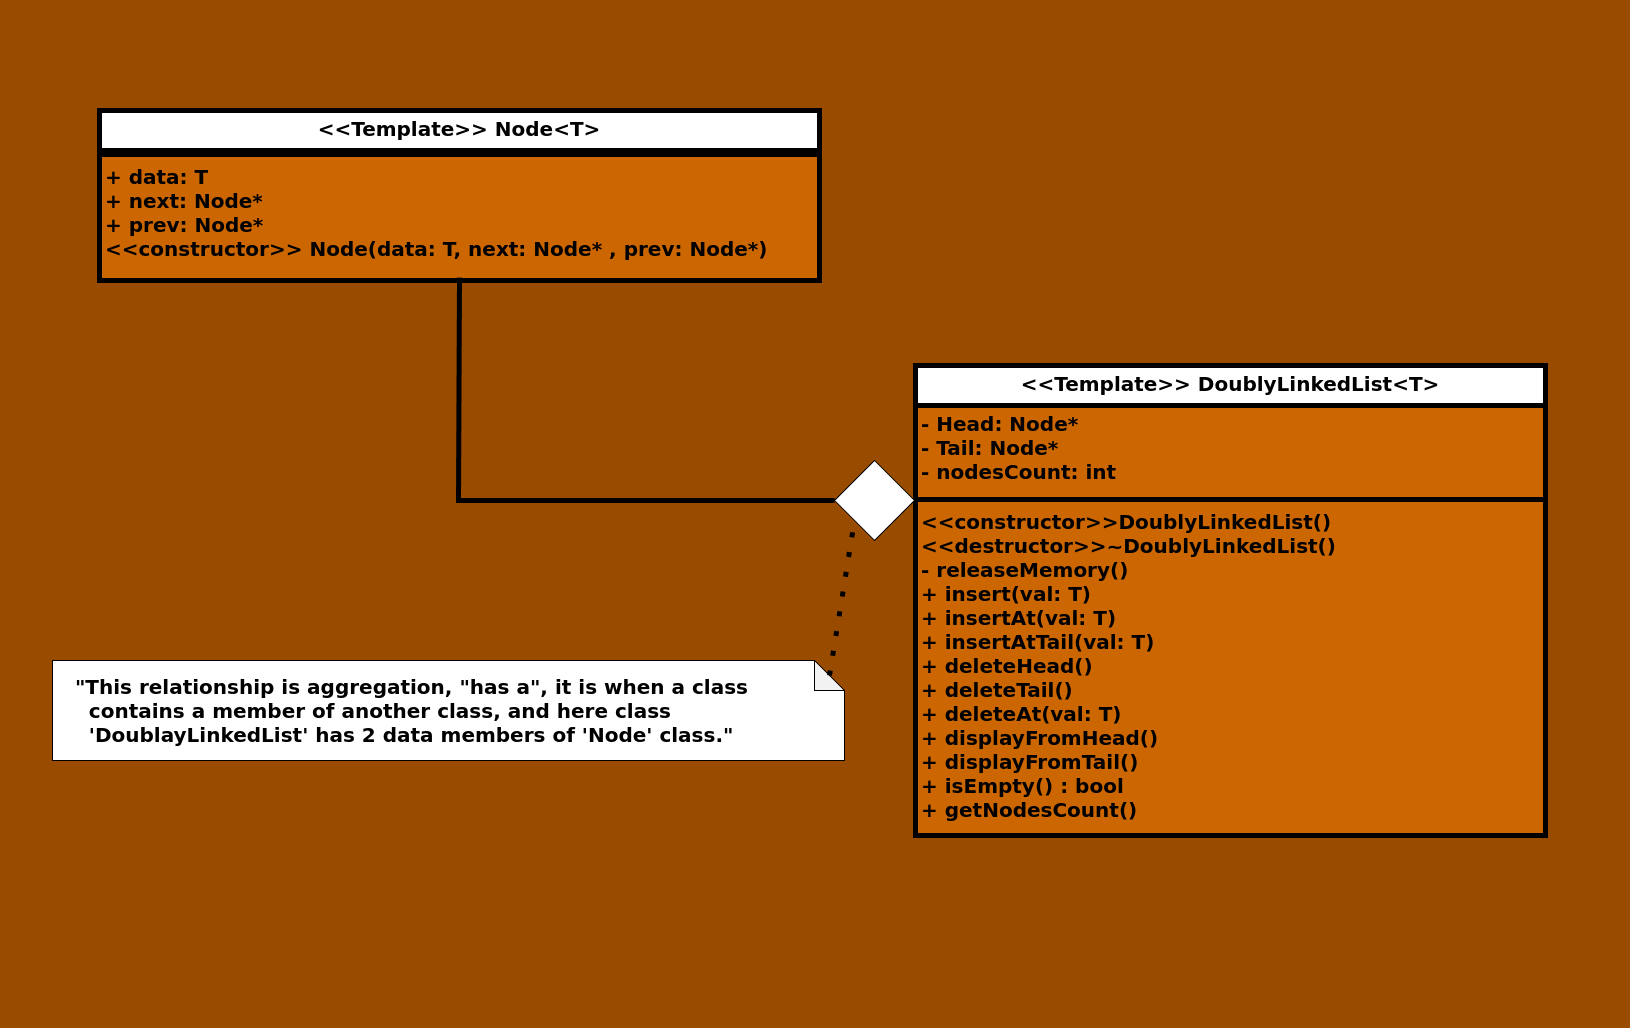

The diagram above was exported from draw.io. Its source (the exported page's mxGraphModel, read from the mxfile embedded in the PNG):
<mxGraphModel dx="-1376" dy="1985" grid="1" gridSize="10" guides="1" tooltips="1" connect="1" arrows="1" fold="1" page="1" pageScale="1" pageWidth="827" pageHeight="1169" background="#994C00" math="0" shadow="0">
  <root>
    <mxCell id="WIyWlLk6GJQsqaUBKTNV-0" />
    <mxCell id="WIyWlLk6GJQsqaUBKTNV-1" parent="WIyWlLk6GJQsqaUBKTNV-0" />
    <mxCell id="Qj4TKJi5WBFzzksW3z4p-4" value="&amp;lt;&amp;lt;Template&amp;gt;&amp;gt; Node&amp;lt;T&amp;gt;" style="swimlane;fontStyle=1;align=center;verticalAlign=top;childLayout=stackLayout;horizontal=1;startSize=40;horizontalStack=0;resizeParent=1;resizeParentMax=0;resizeLast=0;collapsible=1;marginBottom=0;whiteSpace=wrap;html=1;fontSize=20;strokeWidth=5;swimlaneFillColor=#CC6600;" parent="WIyWlLk6GJQsqaUBKTNV-1" vertex="1">
      <mxGeometry x="2595" y="70" width="720" height="170" as="geometry" />
    </mxCell>
    <mxCell id="Qj4TKJi5WBFzzksW3z4p-6" value="" style="line;strokeWidth=5;fillColor=none;align=left;verticalAlign=middle;spacingTop=-1;spacingLeft=3;spacingRight=3;rotatable=0;labelPosition=right;points=[];portConstraint=eastwest;strokeColor=inherit;fontStyle=1;fontSize=20;" parent="Qj4TKJi5WBFzzksW3z4p-4" vertex="1">
      <mxGeometry y="40" width="720" height="8" as="geometry" />
    </mxCell>
    <mxCell id="Qj4TKJi5WBFzzksW3z4p-7" value="&lt;div&gt;&lt;div&gt;+ data: T&lt;/div&gt;&lt;div&gt;+ next: Node*&lt;/div&gt;&lt;div&gt;+ prev: Node*&lt;/div&gt;&lt;/div&gt;&lt;div&gt;&amp;lt;&amp;lt;constructor&amp;gt;&amp;gt; Node(data: T, next: Node* , prev: Node*)&lt;/div&gt;" style="text;strokeColor=none;fillColor=none;align=left;verticalAlign=top;spacingLeft=4;spacingRight=4;overflow=hidden;rotatable=0;points=[[0,0.5],[1,0.5]];portConstraint=eastwest;whiteSpace=wrap;html=1;fontStyle=1;fontSize=20;" parent="Qj4TKJi5WBFzzksW3z4p-4" vertex="1">
      <mxGeometry y="48" width="720" height="122" as="geometry" />
    </mxCell>
    <mxCell id="6-tDWmgpf1B-hbvtUbWu-0" value="&amp;lt;&amp;lt;Template&amp;gt;&amp;gt; DoublyLinkedList&amp;lt;T&amp;gt;" style="swimlane;fontStyle=1;align=center;verticalAlign=top;childLayout=stackLayout;horizontal=1;startSize=40;horizontalStack=0;resizeParent=1;resizeParentMax=0;resizeLast=0;collapsible=1;marginBottom=0;whiteSpace=wrap;html=1;fontSize=20;strokeWidth=5;swimlaneFillColor=#CC6600;" parent="WIyWlLk6GJQsqaUBKTNV-1" vertex="1">
      <mxGeometry x="3411" y="325" width="630" height="470" as="geometry" />
    </mxCell>
    <mxCell id="6-tDWmgpf1B-hbvtUbWu-1" value="&lt;div&gt;&lt;font style=&quot;font-size: 20px;&quot;&gt;&lt;b&gt;- Head: Node*&lt;/b&gt;&lt;/font&gt;&lt;/div&gt;&lt;div&gt;&lt;font style=&quot;font-size: 20px;&quot;&gt;&lt;b&gt;- Tail: Node*&lt;/b&gt;&lt;/font&gt;&lt;/div&gt;&lt;div&gt;&lt;b&gt;&lt;font style=&quot;font-size: 20px;&quot;&gt;- nodesCount: int&lt;/font&gt;&lt;br&gt;&lt;/b&gt;&lt;/div&gt;" style="text;strokeColor=none;fillColor=none;align=left;verticalAlign=top;spacingLeft=4;spacingRight=4;overflow=hidden;rotatable=0;points=[[0,0.5],[1,0.5]];portConstraint=eastwest;whiteSpace=wrap;html=1;fontStyle=1;fontSize=20;" parent="6-tDWmgpf1B-hbvtUbWu-0" vertex="1">
      <mxGeometry y="40" width="630" height="90" as="geometry" />
    </mxCell>
    <mxCell id="6-tDWmgpf1B-hbvtUbWu-2" value="" style="line;strokeWidth=5;fillColor=none;align=left;verticalAlign=middle;spacingTop=-1;spacingLeft=3;spacingRight=3;rotatable=0;labelPosition=right;points=[];portConstraint=eastwest;strokeColor=inherit;fontStyle=1;fontSize=20;" parent="6-tDWmgpf1B-hbvtUbWu-0" vertex="1">
      <mxGeometry y="130" width="630" height="8" as="geometry" />
    </mxCell>
    <mxCell id="6-tDWmgpf1B-hbvtUbWu-3" value="&amp;lt;&amp;lt;constructor&amp;gt;&amp;gt;DoublyLinkedList()&lt;br style=&quot;font-size: 20px;&quot;&gt;&amp;lt;&amp;lt;destructor&amp;gt;&amp;gt;~DoublyLinkedList()&lt;div&gt;- releaseMemory()&lt;br style=&quot;font-size: 20px;&quot;&gt;+ insert(val: T)&lt;br style=&quot;font-size: 20px;&quot;&gt;&lt;div&gt;+ insertAt(val: T)&lt;/div&gt;&lt;div&gt;+ insertAtTail(val: T)&lt;/div&gt;&lt;div&gt;+ deleteHead()&lt;/div&gt;&lt;div&gt;+ deleteTail()&lt;/div&gt;&lt;div&gt;+ deleteAt(val: T)&lt;/div&gt;&lt;div&gt;+ displayFromHead()&lt;/div&gt;&lt;div&gt;+ displayFromTail()&lt;br&gt;&lt;/div&gt;+ isEmpty() : bool&lt;br style=&quot;font-size: 20px;&quot;&gt;+ getNodesCount()&lt;br&gt;&lt;div style=&quot;font-size: 20px;&quot;&gt;&lt;br style=&quot;font-size: 20px;&quot;&gt;&lt;br style=&quot;font-size: 20px;&quot;&gt;&lt;br&gt;&lt;/div&gt;&lt;/div&gt;" style="text;strokeColor=none;fillColor=none;align=left;verticalAlign=top;spacingLeft=4;spacingRight=4;overflow=hidden;rotatable=0;points=[[0,0.5],[1,0.5]];portConstraint=eastwest;whiteSpace=wrap;html=1;fontStyle=1;fontSize=20;" parent="6-tDWmgpf1B-hbvtUbWu-0" vertex="1">
      <mxGeometry y="138" width="630" height="332" as="geometry" />
    </mxCell>
    <mxCell id="6-tDWmgpf1B-hbvtUbWu-4" value="" style="endArrow=none;html=1;rounded=0;entryX=0;entryY=0.5;entryDx=0;entryDy=0;exitX=0.5;exitY=0.976;exitDx=0;exitDy=0;exitPerimeter=0;strokeWidth=5;" parent="WIyWlLk6GJQsqaUBKTNV-1" target="6-tDWmgpf1B-hbvtUbWu-5" edge="1" source="Qj4TKJi5WBFzzksW3z4p-7">
      <mxGeometry width="50" height="50" relative="1" as="geometry">
        <mxPoint x="2953.36" y="241.98799999999983" as="sourcePoint" />
        <mxPoint x="3314" y="460" as="targetPoint" />
        <Array as="points">
          <mxPoint x="2954" y="460" />
        </Array>
      </mxGeometry>
    </mxCell>
    <mxCell id="6-tDWmgpf1B-hbvtUbWu-5" value="" style="rhombus;whiteSpace=wrap;html=1;" parent="WIyWlLk6GJQsqaUBKTNV-1" vertex="1">
      <mxGeometry x="3330" y="420" width="80" height="80" as="geometry" />
    </mxCell>
    <mxCell id="6-tDWmgpf1B-hbvtUbWu-6" value="&lt;div align=&quot;left&quot;&gt;&lt;font style=&quot;font-size: 20px;&quot;&gt;&lt;b&gt;&amp;nbsp; &amp;nbsp;&quot;This relationship is aggregation, &quot;has a&quot;, it is when a class&amp;nbsp; &amp;nbsp; &amp;nbsp; &amp;nbsp; &amp;nbsp; &amp;nbsp; &amp;nbsp; &amp;nbsp; &amp;nbsp; &amp;nbsp;contains a member of another class, and here class&amp;nbsp; &amp;nbsp; &amp;nbsp; &amp;nbsp; &amp;nbsp; &amp;nbsp; &amp;nbsp; &amp;nbsp; &amp;nbsp; &amp;nbsp; &amp;nbsp; &amp;nbsp; &amp;nbsp; &amp;nbsp; &amp;nbsp;'DoublayLinkedList' has 2 data members of 'Node' class.&quot;&lt;/b&gt;&lt;/font&gt;&lt;br&gt;&lt;/div&gt;" style="shape=note;whiteSpace=wrap;html=1;backgroundOutline=1;darkOpacity=0.05;align=left;" parent="WIyWlLk6GJQsqaUBKTNV-1" vertex="1">
      <mxGeometry x="2548" y="620" width="792" height="100" as="geometry" />
    </mxCell>
    <mxCell id="6-tDWmgpf1B-hbvtUbWu-7" value="" style="endArrow=none;dashed=1;html=1;dashPattern=1 3;strokeWidth=5;rounded=0;exitX=0;exitY=0;exitDx=777;exitDy=15;exitPerimeter=0;entryX=0;entryY=1;entryDx=0;entryDy=0;" parent="WIyWlLk6GJQsqaUBKTNV-1" source="6-tDWmgpf1B-hbvtUbWu-6" target="6-tDWmgpf1B-hbvtUbWu-5" edge="1">
      <mxGeometry width="50" height="50" relative="1" as="geometry">
        <mxPoint x="3086" y="640" as="sourcePoint" />
        <mxPoint x="3341" y="480" as="targetPoint" />
      </mxGeometry>
    </mxCell>
    <mxCell id="om568roUuOmMEZVcNA-w-0" value="&amp;nbsp;" style="text;html=1;align=center;verticalAlign=middle;resizable=0;points=[];autosize=1;strokeColor=none;fillColor=none;" vertex="1" parent="WIyWlLk6GJQsqaUBKTNV-1">
      <mxGeometry x="2496" y="598" width="30" height="30" as="geometry" />
    </mxCell>
    <mxCell id="om568roUuOmMEZVcNA-w-1" value="&amp;nbsp;" style="text;html=1;align=center;verticalAlign=middle;resizable=0;points=[];autosize=1;strokeColor=none;fillColor=none;" vertex="1" parent="WIyWlLk6GJQsqaUBKTNV-1">
      <mxGeometry x="3180" y="-40" width="30" height="30" as="geometry" />
    </mxCell>
    <mxCell id="om568roUuOmMEZVcNA-w-2" value="&amp;nbsp;" style="text;html=1;align=center;verticalAlign=middle;resizable=0;points=[];autosize=1;strokeColor=none;fillColor=none;" vertex="1" parent="WIyWlLk6GJQsqaUBKTNV-1">
      <mxGeometry x="4096" y="398" width="30" height="30" as="geometry" />
    </mxCell>
    <mxCell id="om568roUuOmMEZVcNA-w-3" value="&amp;nbsp;" style="text;html=1;align=center;verticalAlign=middle;resizable=0;points=[];autosize=1;strokeColor=none;fillColor=none;" vertex="1" parent="WIyWlLk6GJQsqaUBKTNV-1">
      <mxGeometry x="3276" y="958" width="30" height="30" as="geometry" />
    </mxCell>
  </root>
</mxGraphModel>